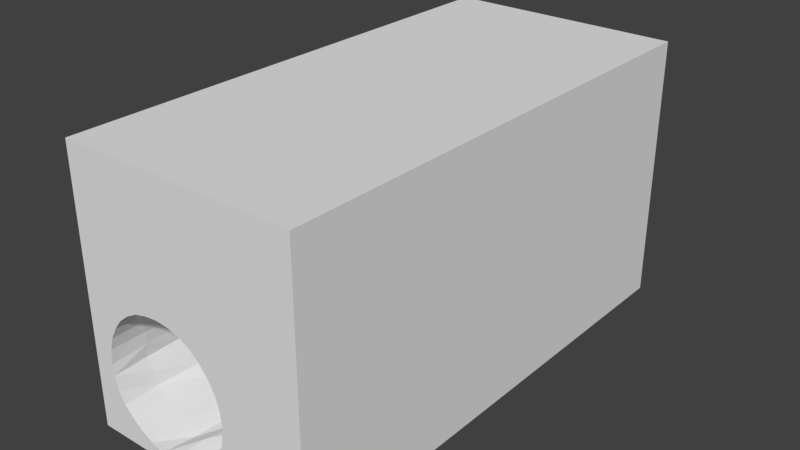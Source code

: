 # Source: TunnelSLIGHTBEND_Zeek.blend  (saved by Blender 2.78.0; exported with 4.5.12 LTS)
import bpy
from mathutils import Matrix  # noqa: F401  (used for matrix-valued properties, if any)

bpy.ops.wm.read_factory_settings(use_empty=True)
scene = bpy.context.scene
scene.name = 'Scene'

# ---- collections
col_collection_1 = bpy.data.collections.new('Collection 1'); scene.collection.children.link(col_collection_1)

# ---- world
world_world = bpy.data.worlds.new('World'); scene.world = world_world
world_world.color = (0.05088, 0.05088, 0.05088)
world_world.use_sun_shadow = False
world_world.sun_shadow_jitter_overblur = 0.0
world_world.cycles.sampling_method = 'MANUAL'

# ---- meshes
me_cube = bpy.data.meshes.new('Cube')
me_cube.from_pydata([(4.561, 8.619, 0.728), (3.532, 7.208, -0.1306), (2.328, 5.903, -0.9979), (1.053, 4.693, -1.771), (-0.4168, 3.819, -2.151), (-0.966, 2.404, -2.442), (-1.341, 0.8738, -2.753), (-1.699, -0.7055, -3.133), (-2.154, -2.207, -3.318), (-2.54, -3.664, -3.279), (-2.659, -5.253, -3.385), (-2.689, -6.887, -3.498), (-2.689, -8.557, -3.492), (-1.596, -8.557, -3.551), (-1.521, -6.888, -3.355), (-1.515, -5.254, -3.467), (-1.4, -3.663, -3.479), (-0.9939, -2.236, -3.435), (-0.5939, -0.7266, -3.205), (-0.2775, 0.8612, -2.898), (0.09185, 2.388, -2.6), (0.6252, 3.801, -2.332), (2.044, 4.672, -2.021), (3.302, 5.879, -1.271), (4.498, 7.183, -0.4142), (5.536, 8.59, 0.4485), (-0.4247, -8.559, -3.569), (-0.3688, -6.9, -3.487), (-0.2471, -5.271, -3.411), (-0.2297, -3.637, -3.543), (0.1129, -2.223, -3.566), (0.5632, -0.744, -3.325), (0.9356, 0.8293, -2.951), (1.082, 2.395, -2.863), (1.59, 3.812, -2.617), (2.943, 4.694, -2.361), (4.334, 5.847, -1.544), (5.57, 7.133, -0.6748), (6.444, 8.602, 0.09927), (0.5613, -8.56, -3.902), (0.6741, -6.899, -3.817), (0.871, -5.274, -3.716), (0.946, -3.623, -3.749), (1.332, -2.19, -3.741), (1.566, -0.6937, -3.647), (1.639, 0.8932, -3.489), (2.176, 2.388, -3.081), (2.627, 3.822, -2.89), (3.746, 4.754, -2.767), (5.156, 5.915, -1.982), (6.386, 7.204, -1.124), (7.133, 8.699, -0.3663), (1.43, -8.569, -4.291), (1.654, -6.967, -4.173), (1.998, -5.258, -4.064), (2.26, -3.578, -4.039), (2.167, -2.15, -4.33), (2.793, -0.6641, -3.944), (2.756, 0.9388, -3.79), (3.129, 2.445, -3.511), (3.194, 3.906, -3.434), (4.588, 4.8, -3.2), (5.816, 6.033, -2.488), (7.001, 7.342, -1.651), (7.706, 8.827, -0.8607), (1.972, -8.557, -4.864), (2.043, -6.885, -4.84), (2.568, -5.238, -4.731), (2.463, -3.626, -4.854), (2.681, -2.145, -4.923), (3.421, -0.6015, -4.54), (2.995, 1.005, -4.435), (3.377, 2.542, -4.161), (3.943, 3.97, -3.915), (5.539, 4.843, -3.701), (6.665, 6.127, -3.015), (7.255, 7.547, -2.228), (8.46, 8.992, -1.34), (2.49, -8.557, -5.398), (2.659, -6.885, -5.359), (3.147, -5.223, -5.336), (3.029, -3.601, -5.435), (3.403, -2.08, -5.464), (3.662, -0.5078, -5.252), (3.524, 1.077, -4.975), (3.623, 2.644, -4.741), (4.001, 4.122, -4.52), (5.314, 5.148, -4.332), (6.812, 6.329, -3.649), (7.278, 7.79, -2.788), (8.784, 9.2, -1.915), (2.809, -8.557, -5.977), (3.029, -6.889, -5.954), (3.622, -5.236, -5.97), (3.544, -3.591, -6.049), (3.548, -2.004, -6.097), (3.3, -0.4377, -5.939), (3.547, 1.166, -5.594), (3.808, 2.746, -5.327), (4.167, 4.251, -5.093), (5.267, 5.366, -4.906), (6.48, 6.617, -4.219), (7.772, 7.977, -3.412), (8.857, 9.418, -2.54), (2.924, -8.557, -6.579), (3.166, -6.886, -6.579), (3.285, -5.214, -6.639), (3.538, -3.563, -6.714), (3.417, -1.944, -6.737), (3.471, -0.3543, -6.555), (3.969, 1.237, -6.214), (3.944, 2.843, -5.92), (4.553, 4.375, -5.728), (4.886, 5.599, -5.423), (5.986, 6.922, -4.698), (7.475, 8.261, -3.943), (8.102, 9.711, -2.987), (3.064, -8.592, -7.209), (3.179, -6.883, -7.225), (2.867, -5.212, -7.26), (3.423, -3.545, -7.383), (2.907, -1.879, -7.348), (2.989, -0.2675, -7.118), (3.23, 1.362, -6.754), (3.477, 2.981, -6.482), (4.318, 4.528, -6.343), (4.501, 5.827, -5.913), (5.709, 7.179, -5.22), (6.918, 8.547, -4.4), (7.681, 9.984, -3.453), (2.49, -8.557, -7.76), (2.49, -6.885, -7.76), (2.443, -5.205, -7.821), (2.395, -3.523, -7.878), (2.35, -1.833, -7.912), (2.522, -0.1767, -7.655), (2.781, 1.464, -7.286), (3.441, 3.087, -7.166), (3.817, 4.691, -6.907), (3.936, 6.056, -6.345), (5.157, 7.446, -5.668), (6.221, 8.825, -4.785), (2.278, -8.558, -8.406), (1.981, -6.885, -8.297), (1.918, -5.198, -8.35), (1.849, -3.502, -8.405), (1.735, -1.761, -8.422), (1.909, -0.08486, -8.145), (2.533, 1.556, -7.978), (2.873, 3.196, -7.743), (3.196, 4.855, -7.482), (3.372, 6.316, -6.798), (4.395, 7.71, -6.036), (5.375, 9.087, -5.081), (1.275, -8.557, -8.761), (1.275, -6.885, -8.761), (1.214, -5.193, -8.814), (1.127, -3.481, -8.861), (1.04, -1.683, -8.914), (1.453, 0.02845, -8.797), (1.655, 1.666, -8.382), (2.052, 3.358, -8.305), (2.285, 5.035, -7.931), (2.634, 6.547, -7.195), (3.657, 7.998, -6.453), (4.449, 9.325, -5.295), (0.4252, -8.557, -9.145), (0.4252, -6.885, -9.145), (0.3611, -5.187, -9.195), (0.5038, -3.453, -9.479), (0.3249, -1.596, -9.471), (0.2634, 0.09144, -8.952), (0.6806, 1.773, -8.771), (0.7717, 3.426, -8.353), (1.16, 5.162, -8.162), (1.531, 6.764, -7.417), (2.582, 8.227, -6.6), (3.53, 9.587, -5.536), (-0.5418, -8.557, -9.435), (-0.5236, -6.885, -9.465), (-0.3966, -5.179, -9.806), (-0.6139, -3.441, -9.647), (-0.9798, -1.572, -9.398), (-0.7159, 0.1788, -9.316), (-0.4654, 1.854, -8.941), (-0.4378, 3.489, -8.315), (-0.1633, 5.179, -8.0), (0.4428, 6.936, -7.503), (1.388, 8.414, -6.603), (2.442, 9.814, -5.647), (-1.492, -8.557, -9.903), (-1.497, -6.885, -9.964), (-1.591, -5.177, -9.843), (-1.734, -3.428, -9.854), (-2.0, -1.513, -9.774), (-1.876, 0.2273, -9.392), (-1.697, 1.866, -8.737), (-1.514, 3.545, -8.388), (-1.276, 5.233, -7.982), (-0.7321, 6.983, -7.319), (0.2145, 8.53, -6.463), (1.288, 9.912, -5.475), (-2.689, -8.557, -9.666), (-2.689, -6.885, -9.992), (-2.764, -5.176, -9.856), (-3.148, -1.512, -9.751), (-3.024, 0.2242, -9.124), (-2.792, 1.902, -8.705), (-2.603, 3.582, -8.346), (-2.362, 5.276, -7.912), (-1.889, 7.086, -7.22), (-0.8163, 8.513, -6.131), (-3.886, -8.557, -9.903), (-3.882, -6.885, -9.964), (-3.936, -5.175, -9.83), (-4.037, -3.418, -9.815), (-4.344, -1.474, -9.638), (-4.254, 0.2773, -9.214), (-3.858, 1.916, -8.559), (-3.662, 3.597, -8.191), (-3.415, 5.294, -7.738), (-2.914, 7.081, -6.884), (-1.943, 8.637, -5.974), (-4.837, -8.557, -9.435), (-4.855, -6.885, -9.465), (-5.13, -5.174, -9.781), (-5.136, -3.421, -9.569), (-5.237, -1.499, -9.144), (-5.342, 0.2759, -8.969), (-5.138, 1.961, -8.557), (-4.652, 3.59, -7.928), (-4.463, 5.301, -7.507), (-4.029, 7.137, -6.61), (-2.983, 8.633, -5.615), (-5.804, -8.557, -9.145), (-5.804, -6.885, -9.145), (-5.866, -5.18, -9.164), (-6.235, -3.422, -9.363), (-6.537, -1.478, -9.063), (-6.123, 0.2253, -8.474), (-6.155, 1.929, -8.211), (-5.834, 3.586, -7.743), (-5.795, 5.364, -7.35), (-4.821, 7.05, -6.151), (-3.888, 8.549, -5.14), (-2.538, 9.903, -4.1), (-6.654, -8.557, -8.761), (-6.654, -6.885, -8.761), (-6.706, -5.183, -8.774), (-6.781, -3.446, -8.731), (-7.027, -1.547, -8.442), (-7.2, 0.2086, -8.152), (-6.901, 1.86, -7.683), (-7.032, 3.58, -7.461), (-6.69, 5.297, -6.882), (-5.491, 6.911, -5.578), (-4.547, 8.406, -4.605), (-2.944, 9.71, -3.547), (-7.657, -8.558, -8.406), (-7.36, -6.885, -8.297), (-7.396, -5.187, -8.304), (-7.45, -3.461, -8.256), (-7.518, -1.614, -7.904), (-7.349, 0.105, -7.461), (-7.55, 1.782, -7.158), (-7.513, 3.451, -6.778), (-7.248, 5.16, -6.263), (-5.685, 6.722, -4.991), (-4.654, 8.159, -3.998), (-3.379, 9.542, -3.011), (-7.869, -8.557, -7.76), (-7.869, -6.885, -7.76), (-7.906, -5.191, -7.769), (-7.939, -3.478, -7.718), (-7.936, -1.685, -7.386), (-7.726, 0.02933, -6.908), (-7.451, 1.691, -6.456), (-7.736, 3.363, -6.123), (-7.447, 5.022, -5.587), (-5.703, 6.486, -4.425), (-4.83, 7.94, -3.419), (-3.663, 9.339, -2.447), (-8.443, -8.592, -7.209), (-8.558, -6.883, -7.225), (-8.315, -5.197, -7.203), (-8.916, -3.493, -7.198), (-8.312, -1.745, -6.867), (-7.951, -0.0527, -6.334), (-7.63, 1.6, -5.876), (-7.392, 3.25, -5.466), (-7.544, 4.878, -4.95), (-5.736, 6.282, -3.879), (-4.765, 7.697, -2.865), (-3.738, 9.101, -1.877), (-8.303, -8.557, -6.579), (-8.545, -6.886, -6.579), (-8.717, -5.196, -6.575), (-8.97, -3.511, -6.527), (-8.668, -1.811, -6.242), (-8.183, -0.1298, -5.728), (-8.093, 1.498, -5.245), (-7.533, 3.129, -4.846), (-7.355, 4.73, -4.324), (-5.575, 6.062, -3.353), (-4.416, 7.435, -2.364), (-3.631, 8.836, -1.313), (-8.188, -8.557, -5.977), (-8.408, -6.889, -5.954), (-9.034, -5.217, -5.899), (-8.914, -3.538, -5.857), (-8.635, -1.87, -5.59), (-7.757, -0.2273, -5.156), (-7.393, 1.402, -4.712), (-7.078, 3.018, -4.305), (-6.581, 4.571, -3.824), (-5.39, 5.834, -2.807), (-4.307, 7.146, -1.809), (-3.256, 8.545, -0.8004), (-2.272, 9.998, 0.09322), (-7.869, -8.557, -5.398), (-8.037, -6.885, -5.359), (-8.538, -5.204, -5.266), (-8.337, -3.55, -5.248), (-8.245, -1.933, -4.897), (-7.804, -0.2905, -4.437), (-7.078, 1.304, -4.119), (-6.581, 2.9, -3.78), (-6.048, 4.424, -3.328), (-4.881, 5.595, -2.331), (-3.965, 6.855, -1.25), (-2.193, 8.275, -0.5459), (-1.493, 9.735, 0.5162), (-7.351, -8.557, -4.864), (-7.422, -6.885, -4.838), (-7.937, -5.22, -4.666), (-7.706, -3.579, -4.679), (-7.325, -2.014, -4.402), (-7.26, -0.4006, -3.776), (-6.312, 1.205, -3.68), (-6.027, 2.78, -3.272), (-5.586, 4.26, -2.776), (-4.506, 5.279, -1.745), (-3.154, 6.605, -0.829), (-1.559, 7.997, -0.146), (-0.6075, 9.464, 0.8047), (-6.808, -8.569, -4.291), (-7.033, -6.966, -4.17), (-7.341, -5.242, -4.004), (-7.391, -3.532, -3.859), (-6.593, -2.041, -3.857), (-6.388, -0.4931, -3.284), (-5.767, 1.121, -3.095), (-5.429, 2.663, -2.7), (-4.585, 4.142, -2.507), (-3.226, 5.138, -1.676), (-1.935, 6.41, -0.7614), (-0.7263, 7.735, 0.1733), (0.4591, 9.204, 0.8538), (-5.94, -8.56, -3.902), (-6.053, -6.898, -3.813), (-6.201, -5.262, -3.672), (-6.053, -3.592, -3.622), (-5.606, -2.13, -3.371), (-5.073, -0.5728, -3.167), (-4.558, 1.025, -2.983), (-4.294, 2.552, -2.468), (-3.699, 4.013, -2.136), (-2.098, 5.006, -1.623), (-0.8856, 6.208, -0.6356), (0.3141, 7.512, 0.3086), (1.439, 8.995, 0.9808), (-4.954, -8.559, -3.569), (-5.009, -6.899, -3.484), (-5.071, -5.262, -3.38), (-4.861, -3.618, -3.46), (-4.347, -2.18, -3.327), (-3.973, -0.663, -2.997), (-3.627, 0.9249, -2.579), (-3.138, 2.502, -2.464), (-2.572, 3.937, -2.122), (-1.052, 4.866, -1.58), (0.2125, 6.047, -0.6255), (1.419, 7.344, 0.3046), (2.471, 8.809, 1.039), (-3.783, -8.557, -3.551), (-3.857, -6.888, -3.354), (-3.805, -5.25, -3.452), (-3.698, -3.653, -3.439), (-3.254, -2.214, -3.317), (-2.798, -0.6873, -3.045), (-2.432, 0.9062, -2.722), (-2.056, 2.443, -2.397), (-1.496, 3.865, -2.08), (0.007823, 4.759, -1.622), (1.293, 5.976, -0.8226), (2.502, 7.284, 0.05708), (3.531, 8.695, 0.923), (-10.0, -10.0, -10.0), (-10.0, -10.0, 2.42), (-10.0, 10.0, -10.0), (-10.0, 10.0, 2.42), (10.0, -10.0, -10.0), (10.0, -10.0, 2.42), (10.0, 10.0, -10.0), (10.0, 10.0, 2.42), (-2.588, -3.419, -10.0), (-2.94, -3.084, -10.0), (-3.148, -3.416, -10.0), (-2.861, -3.887, -10.0), (-0.5276, -10.0, -3.705), (-0.5437, -10.0, -9.431), (-1.596, -10.0, -3.551), (-1.581, -10.0, -9.647), (-2.689, -10.0, -3.492), (-3.797, -10.0, -9.647), (-2.689, -10.0, -9.665), (-4.835, -10.0, -9.431), (-5.804, -10.0, -9.145), (-6.675, -10.0, -4.382), (-7.351, -10.0, -4.864), (-6.654, -10.0, -8.761), (-7.869, -10.0, -5.398), (-8.188, -10.0, -5.977), (-7.981, -10.0, -7.786), (-7.457, -10.0, -8.333), (-8.297, -10.0, -6.579), (-8.316, -10.0, -6.667), (-8.226, -10.0, -7.185), (2.918, -10.0, -6.579), (2.809, -10.0, -5.977), (2.848, -10.0, -7.185), (2.603, -10.0, -7.786), (2.49, -10.0, -5.398), (2.079, -10.0, -8.333), (1.972, -10.0, -4.864), (1.275, -10.0, -8.761), (0.444, -10.0, -3.997), (1.296, -10.0, -4.382), (0.4252, -10.0, -9.145), (-3.783, -10.0, -3.551), (-4.851, -10.0, -3.705), (-5.823, -10.0, -3.997), (6.513, 10.0, 1.283), (-2.057, 10.0, -4.478), (-1.896, 10.0, -4.656), (-0.8457, 10.0, -4.99), (9.227, 10.0, -1.443), (9.304, 10.0, -2.188), (8.403, 10.0, -2.833), (8.042, 10.0, 0.4097), (8.526, 10.0, -0.1608), (9.115, 10.0, -0.7459), (7.364, 10.0, 0.8983), (6.919, 10.0, -4.017), (7.644, 10.0, -3.477), (5.96, 10.0, -4.489), (5.526, 10.0, 1.552), (4.901, 10.0, -4.864), (3.799, 10.0, -5.227), (3.298, 10.0, 1.711), (4.44, 10.0, 1.694), (2.575, 10.0, -5.49), (2.141, 10.0, 1.58), (1.015, 10.0, 1.329), (-0.2189, 10.0, 1.113), (0.05872, 10.0, -5.454), (0.6551, 10.0, -5.445), (-1.282, 10.0, 0.6595), (-3.007, 10.0, -2.729), (-2.718, 10.0, -3.367), (-2.447, 10.0, -4.033), (-2.272, 10.0, 0.08727), (-2.481, 10.0, -0.6775), (-2.92, 10.0, -1.354), (-3.098, 10.0, -2.049), (7.697, 10.0, -3.445), (1.356, 10.0, -5.408), (-2.271, 10.0, 0.0947)], [], [(12, 13, 411, 413), (13, 26, 409, 411), (26, 39, 436, 409), (39, 52, 437, 436), (52, 65, 434, 437), (65, 78, 432, 434), (78, 91, 429, 432), (91, 104, 428, 429), (104, 117, 430, 428), (117, 130, 431, 430), (130, 142, 433, 431), (142, 154, 435, 433), (154, 166, 438, 435), (166, 178, 410, 438), (178, 190, 412, 410), (190, 202, 415, 412), (202, 212, 414, 415), (212, 223, 416, 414), (223, 234, 417, 416), (234, 246, 420, 417), (246, 258, 424, 420), (258, 270, 423, 424), (270, 282, 427, 423), (282, 294, 425, 426, 427), (294, 306, 422, 425), (306, 319, 421, 422), (319, 332, 419, 421), (332, 345, 418, 419), (345, 358, 441, 418), (358, 371, 440, 441), (371, 384, 439, 440), (384, 12, 413, 439), (396, 0, 1, 395), (395, 1, 2, 394), (394, 2, 3, 393), (393, 3, 4, 392), (392, 4, 5, 391), (391, 5, 6, 390), (390, 6, 7, 389), (389, 7, 8, 388), (388, 8, 9, 387), (387, 9, 10, 386), (386, 10, 11, 385), (385, 11, 12, 384), (383, 396, 395, 382), (382, 395, 394, 381), (381, 394, 393, 380), (380, 393, 392, 379), (379, 392, 391, 378), (378, 391, 390, 377), (377, 390, 389, 376), (376, 389, 388, 375), (375, 388, 387, 374), (374, 387, 386, 373), (373, 386, 385, 372), (372, 385, 384, 371), (370, 383, 382, 369), (369, 382, 381, 368), (368, 381, 380, 367), (367, 380, 379, 366), (366, 379, 378, 365), (365, 378, 377, 364), (364, 377, 376, 363), (363, 376, 375, 362), (362, 375, 374, 361), (361, 374, 373, 360), (360, 373, 372, 359), (359, 372, 371, 358), (357, 370, 369, 356), (356, 369, 368, 355), (355, 368, 367, 354), (354, 367, 366, 353), (353, 366, 365, 352), (352, 365, 364, 351), (351, 364, 363, 350), (350, 363, 362, 349), (349, 362, 361, 348), (348, 361, 360, 347), (347, 360, 359, 346), (346, 359, 358, 345), (344, 357, 356, 343), (343, 356, 355, 342), (342, 355, 354, 341), (341, 354, 353, 340), (340, 353, 352, 339), (339, 352, 351, 338), (338, 351, 350, 337), (337, 350, 349, 336), (336, 349, 348, 335), (335, 348, 347, 334), (334, 347, 346, 333), (333, 346, 345, 332), (331, 344, 343, 330), (330, 343, 342, 329), (329, 342, 341, 328), (328, 341, 340, 327), (327, 340, 339, 326), (326, 339, 338, 325), (325, 338, 337, 324), (324, 337, 336, 323), (323, 336, 335, 322), (322, 335, 334, 321), (321, 334, 333, 320), (320, 333, 332, 319), (318, 331, 330, 317), (317, 330, 329, 316), (316, 329, 328, 315), (315, 328, 327, 314), (314, 327, 326, 313), (313, 326, 325, 312), (312, 325, 324, 311), (311, 324, 323, 310), (310, 323, 322, 309), (309, 322, 321, 308), (308, 321, 320, 307), (307, 320, 319, 306), (305, 317, 316, 304), (304, 316, 315, 303), (303, 315, 314, 302), (302, 314, 313, 301), (301, 313, 312, 300), (300, 312, 311, 299), (299, 311, 310, 298), (298, 310, 309, 297), (297, 309, 308, 296), (296, 308, 307, 295), (295, 307, 306, 294), (293, 305, 304, 292), (292, 304, 303, 291), (291, 303, 302, 290), (290, 302, 301, 289), (289, 301, 300, 288), (288, 300, 299, 287), (287, 299, 298, 286), (286, 298, 297, 285), (285, 297, 296, 284), (284, 296, 295, 283), (283, 295, 294, 282), (281, 293, 292, 280), (280, 292, 291, 279), (279, 291, 290, 278), (278, 290, 289, 277), (277, 289, 288, 276), (276, 288, 287, 275), (275, 287, 286, 274), (274, 286, 285, 273), (273, 285, 284, 272), (272, 284, 283, 271), (271, 283, 282, 270), (269, 281, 280, 268), (268, 280, 279, 267), (267, 279, 278, 266), (266, 278, 277, 265), (265, 277, 276, 264), (264, 276, 275, 263), (263, 275, 274, 262), (262, 274, 273, 261), (261, 273, 272, 260), (260, 272, 271, 259), (259, 271, 270, 258), (257, 269, 268, 256), (256, 268, 267, 255), (255, 267, 266, 254), (254, 266, 265, 253), (253, 265, 264, 252), (252, 264, 263, 251), (251, 263, 262, 250), (250, 262, 261, 249), (249, 261, 260, 248), (248, 260, 259, 247), (247, 259, 258, 246), (245, 257, 256, 244), (244, 256, 255, 243), (243, 255, 254, 242), (242, 254, 253, 241), (241, 253, 252, 240), (240, 252, 251, 239), (239, 251, 250, 238), (238, 250, 249, 237), (237, 249, 248, 236), (236, 248, 247, 235), (235, 247, 246, 234), (233, 244, 243, 232), (232, 243, 242, 231), (231, 242, 241, 230), (230, 241, 240, 229), (229, 240, 239, 228), (228, 239, 238, 227), (227, 238, 237, 226), (226, 237, 236, 225), (225, 236, 235, 224), (224, 235, 234, 223), (222, 233, 232, 221), (221, 232, 231, 220), (220, 231, 230, 219), (219, 230, 229, 218), (218, 229, 228, 217), (217, 228, 227, 216), (216, 227, 226, 215), (215, 226, 225, 214), (214, 225, 224, 213), (213, 224, 223, 212), (211, 222, 221, 210), (210, 221, 220, 209), (209, 220, 219, 208), (208, 219, 218, 207), (207, 218, 217, 206), (206, 217, 216, 205), (205, 216, 215, 407, 406), (204, 214, 213, 203), (203, 213, 212, 202), (201, 466, 465, 211, 200), (200, 211, 210, 199), (199, 210, 209, 198), (198, 209, 208, 197), (197, 208, 207, 196), (196, 207, 206, 195), (195, 206, 205, 194), (194, 205, 406, 405, 193), (193, 405, 408, 204, 192), (192, 204, 203, 191), (191, 203, 202, 190), (189, 201, 200, 188), (188, 200, 199, 187), (187, 199, 198, 186), (186, 198, 197, 185), (185, 197, 196, 184), (184, 196, 195, 183), (183, 195, 194, 182), (182, 194, 193, 181), (181, 193, 192, 180), (180, 192, 191, 179), (179, 191, 190, 178), (177, 189, 188, 176), (176, 188, 187, 175), (175, 187, 186, 174), (174, 186, 185, 173), (173, 185, 184, 172), (172, 184, 183, 171), (171, 183, 182, 170), (170, 182, 181, 169), (169, 181, 180, 168), (168, 180, 179, 167), (167, 179, 178, 166), (165, 177, 176, 164), (164, 176, 175, 163), (163, 175, 174, 162), (162, 174, 173, 161), (161, 173, 172, 160), (160, 172, 171, 159), (159, 171, 170, 158), (158, 170, 169, 157), (157, 169, 168, 156), (156, 168, 167, 155), (155, 167, 166, 154), (153, 165, 164, 152), (152, 164, 163, 151), (151, 163, 162, 150), (150, 162, 161, 149), (149, 161, 160, 148), (148, 160, 159, 147), (147, 159, 158, 146), (146, 158, 157, 145), (145, 157, 156, 144), (144, 156, 155, 143), (143, 155, 154, 142), (141, 153, 152, 140), (140, 152, 151, 139), (139, 151, 150, 138), (138, 150, 149, 137), (137, 149, 148, 136), (136, 148, 147, 135), (135, 147, 146, 134), (134, 146, 145, 133), (133, 145, 144, 132), (132, 144, 143, 131), (131, 143, 142, 130), (129, 454, 453, 141, 128), (128, 141, 140, 127), (127, 140, 139, 126), (126, 139, 138, 125), (125, 138, 137, 124), (124, 137, 136, 123), (123, 136, 135, 122), (122, 135, 134, 121), (121, 134, 133, 120), (120, 133, 132, 119), (119, 132, 131, 118), (118, 131, 130, 117), (116, 129, 128, 115), (115, 128, 127, 114), (114, 127, 126, 113), (113, 126, 125, 112), (112, 125, 124, 111), (111, 124, 123, 110), (110, 123, 122, 109), (109, 122, 121, 108), (108, 121, 120, 107), (107, 120, 119, 106), (106, 119, 118, 105), (105, 118, 117, 104), (103, 116, 115, 102), (102, 115, 114, 101), (101, 114, 113, 100), (100, 113, 112, 99), (99, 112, 111, 98), (98, 111, 110, 97), (97, 110, 109, 96), (96, 109, 108, 95), (95, 108, 107, 94), (94, 107, 106, 93), (93, 106, 105, 92), (92, 105, 104, 91), (90, 103, 102, 89), (89, 102, 101, 88), (88, 101, 100, 87), (87, 100, 99, 86), (86, 99, 98, 85), (85, 98, 97, 84), (84, 97, 96, 83), (83, 96, 95, 82), (82, 95, 94, 81), (81, 94, 93, 80), (80, 93, 92, 79), (79, 92, 91, 78), (77, 90, 89, 76), (76, 89, 88, 75), (75, 88, 87, 74), (74, 87, 86, 73), (73, 86, 85, 72), (72, 85, 84, 71), (71, 84, 83, 70), (70, 83, 82, 69), (69, 82, 81, 68), (68, 81, 80, 67), (67, 80, 79, 66), (66, 79, 78, 65), (64, 77, 76, 63), (63, 76, 75, 62), (62, 75, 74, 61), (61, 74, 73, 60), (60, 73, 72, 59), (59, 72, 71, 58), (58, 71, 70, 57), (57, 70, 69, 56), (56, 69, 68, 55), (55, 68, 67, 54), (54, 67, 66, 53), (53, 66, 65, 52), (51, 64, 63, 50), (50, 63, 62, 49), (49, 62, 61, 48), (48, 61, 60, 47), (47, 60, 59, 46), (46, 59, 58, 45), (45, 58, 57, 44), (44, 57, 56, 43), (43, 56, 55, 42), (42, 55, 54, 41), (41, 54, 53, 40), (40, 53, 52, 39), (38, 51, 50, 37), (37, 50, 49, 36), (36, 49, 48, 35), (35, 48, 47, 34), (34, 47, 46, 33), (33, 46, 45, 32), (32, 45, 44, 31), (31, 44, 43, 30), (30, 43, 42, 29), (29, 42, 41, 28), (28, 41, 40, 27), (27, 40, 39, 26), (25, 38, 37, 24), (24, 37, 36, 23), (23, 36, 35, 22), (22, 35, 34, 21), (21, 34, 33, 20), (20, 33, 32, 19), (19, 32, 31, 18), (18, 31, 30, 17), (17, 30, 29, 16), (16, 29, 28, 15), (15, 28, 27, 14), (14, 27, 26, 13), (0, 25, 24, 1), (1, 24, 23, 2), (2, 23, 22, 3), (3, 22, 21, 4), (4, 21, 20, 5), (5, 20, 19, 6), (6, 19, 18, 7), (7, 18, 17, 8), (8, 17, 16, 9), (9, 16, 15, 10), (10, 15, 14, 11), (11, 14, 13, 12), (397, 398, 400, 399), (399, 474, 468, 469, 470, 443, 444, 445, 465, 466, 476, 461, 458, 457, 455, 453, 454, 475, 448, 447, 403), (403, 404, 402, 401), (401, 402, 398, 397, 426, 425, 422, 421, 419, 418, 441, 440, 439, 413, 411, 409, 436, 437, 434, 432, 429, 428), (399, 403, 401, 405, 406, 407, 397), (404, 400, 398, 402), (407, 215, 214, 204, 408), (455, 153, 141, 453), (397, 407, 408, 405, 401), (458, 177, 165, 457), (443, 245, 244, 233, 444), (447, 103, 90, 446), (469, 257, 245, 470), (472, 305, 293, 473), (456, 0, 396, 460), (468, 269, 257, 469), (464, 344, 331, 467), (476, 201, 189, 461), (444, 233, 222, 445), (403, 447, 446, 451, 450, 449, 452, 442, 456, 460, 459, 462, 463, 464, 467, 477, 471, 472, 473, 474, 399, 400, 404), (457, 165, 153, 455), (471, 318, 317, 305, 472), (463, 357, 344, 464), (477, 318, 471), (446, 90, 77, 451), (445, 222, 211, 465), (462, 370, 357, 463), (451, 77, 64, 450), (450, 64, 51, 449), (459, 383, 370, 462), (470, 245, 443), (449, 51, 38, 452), (474, 281, 269, 468), (454, 129, 475), (473, 293, 281, 474), (467, 331, 318, 477), (466, 201, 476), (461, 189, 177, 458), (442, 25, 0, 456), (452, 38, 25, 442), (428, 430, 431, 433, 435, 438, 410, 412, 415, 414, 416, 417, 420, 424, 423, 427, 426, 397, 401), (475, 129, 116, 448), (448, 116, 103, 447), (460, 396, 383, 459)])
me_cube.use_remesh_preserve_volume = False
me_cube.use_remesh_preserve_attributes = False
me_cube.use_mirror_vertex_groups = False
me_cube.update()

# ---- objects
ob_cube_001 = bpy.data.objects.new('Cube.001', me_cube)

# ---- transforms, parenting, visibility, modifiers, constraints
ob_cube_001.location = (4.188, 9.749, 39.92)
ob_cube_001.scale = (1.977, 4.184, 3.591)
ob_cube_001.lineart.crease_threshold = 0.0

# ---- collection membership
col_collection_1.objects.link(ob_cube_001)

# ---- scene / render settings (as saved in the file)
scene.frame_start = 1; scene.frame_end = 250; scene.frame_set(1)
scene.render.engine = 'BLENDER_EEVEE_NEXT'
scene.render.resolution_percentage = 50
scene.render.dither_intensity = 0.0
scene.cycles.use_denoising = False
scene.cycles.samples = 128
scene.cycles.sampling_pattern = 'TABULATED_SOBOL'
scene.cycles.light_sampling_threshold = 0.0
scene.cycles.use_adaptive_sampling = False
scene.cycles.use_light_tree = False
scene.cycles.blur_glossy = 0.0
scene.cycles.sample_clamp_indirect = 0.0
scene.view_settings.view_transform = 'Standard'
scene.unit_settings.scale_length = 0.1
bpy.context.view_layer.update()

# ---- added for rendering (the .blend has no active camera and no usable light): camera, sun
cam_auto = bpy.data.cameras.new('AutoCamera')
cam_auto.lens = 50.0
cam_auto.sensor_width = 36.0
cam_auto.clip_end = 1668.04
ob_auto_camera = bpy.data.objects.new('AutoCamera', cam_auto)
scene.collection.objects.link(ob_auto_camera)
ob_auto_camera.location = (99.2337, -104.306, 102.351)
ob_auto_camera.rotation_euler = (1.09748, -7.21219e-08, 0.694738)
scene.camera = ob_auto_camera
light_auto_sun = bpy.data.lights.new('AutoSun', 'SUN')
light_auto_sun.energy = 3.0
light_auto_sun.angle = 0.0523599
ob_auto_sun = bpy.data.objects.new('AutoSun', light_auto_sun)
scene.collection.objects.link(ob_auto_sun)
ob_auto_sun.rotation_euler = (0.872665, 0.174533, 0.523599)
bpy.context.view_layer.update()
